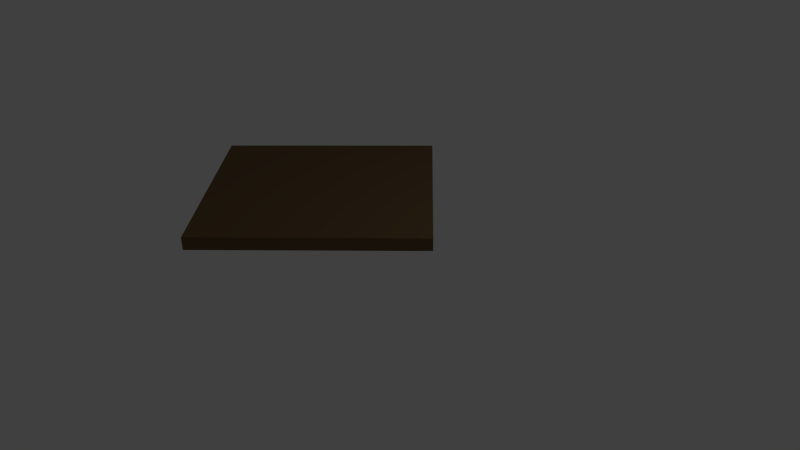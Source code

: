 # Source: ressourcesspot.blend  (saved by Blender 2.66.1; exported with 4.5.12 LTS)
import bpy
from mathutils import Matrix  # noqa: F401  (used for matrix-valued properties, if any)

bpy.ops.wm.read_factory_settings(use_empty=True)
scene = bpy.context.scene
scene.name = 'Scene'

# ---- collections
col_collection_1 = bpy.data.collections.new('Collection 1'); scene.collection.children.link(col_collection_1)

# ---- materials (node trees are filled in below, after node groups)
mat_material_001 = bpy.data.materials.new('Material.001')
mat_material_001.alpha_threshold = 0.0
mat_material_001.use_transparent_shadow = False
mat_material_001.diffuse_color = (0.1473, 0.09285, 0.04545, 1.0)
mat_material_001.roughness = 0.5
mat_material_001.line_color = (0.0, 0.0, 0.0, 1.0)

# ---- material node trees

# ---- world
world_world = bpy.data.worlds.new('World'); scene.world = world_world
world_world.color = (0.05088, 0.05088, 0.05088)
world_world.use_sun_shadow = False
world_world.sun_shadow_jitter_overblur = 0.0
world_world.cycles.sampling_method = 'MANUAL'
world_world.cycles.sample_map_resolution = 256

# ---- cameras
cam_camera = bpy.data.cameras.new('Camera')
cam_camera.clip_end = 100.0
cam_camera.lens = 35.0
cam_camera.sensor_width = 32.0
cam_camera.sensor_height = 18.0
cam_camera.ortho_scale = 7.314
cam_camera.dof.focus_distance = 0.0
cam_camera.dof.aperture_fstop = 128.0

# ---- lights
light_lamp = bpy.data.lights.new('Lamp', 'POINT')
light_lamp.transmission_factor = 0.0
light_lamp.cutoff_distance = 30.0
light_lamp.energy = 100.0
light_lamp.shadow_buffer_clip_start = 1.001
light_lamp.shadow_soft_size = 0.1
light_lamp.shadow_maximum_resolution = 0.006
light_lamp.use_absolute_resolution = True
light_lamp.cycles.use_multiple_importance_sampling = False

# ---- meshes
me_cylinder = bpy.data.meshes.new('Cylinder')
me_cylinder.from_pydata([(0.0, 0.4, -0.1), (0.0, 0.4, 0.1), (0.4, -1.748e-08, -0.1), (0.4, -1.748e-08, 0.1), (-3.497e-08, -0.4, -0.1), (-3.497e-08, -0.4, 0.1), (-0.4, 4.77e-09, -0.1), (-0.4, 4.77e-09, 0.1)], [], [(0, 1, 3, 2), (2, 3, 5, 4), (3, 1, 7, 5), (6, 7, 1, 0), (4, 5, 7, 6), (0, 2, 4, 6)])
me_cylinder.materials.append(mat_material_001)
me_cylinder.use_remesh_preserve_volume = False
me_cylinder.use_remesh_preserve_attributes = False
me_cylinder.use_mirror_vertex_groups = False
me_cylinder.update()

# ---- objects
ob_cylinder = bpy.data.objects.new('Cylinder', me_cylinder)
ob_lamp = bpy.data.objects.new('Lamp', light_lamp)
ob_camera = bpy.data.objects.new('Camera', cam_camera)

# ---- transforms, parenting, visibility, modifiers, constraints
ob_cylinder.location = (-0.5858, -0.3474, 0.7941)
ob_cylinder.scale = (5.0, 5.0, 0.8042)
ob_cylinder.lineart.crease_threshold = 0.0
ob_lamp.location = (4.076, 1.005, 5.904)
ob_lamp.rotation_euler = (0.6503, 0.05522, 1.866)
ob_lamp.lock_rotations_4d = False
ob_lamp.empty_display_type = 'ARROWS'
ob_lamp.color = (0.0, 0.0, 0.0, 0.0)
ob_lamp.lineart.crease_threshold = 0.0
ob_camera.location = (7.481, -6.508, 5.344)
ob_camera.rotation_euler = (1.109, 0.01082, 0.8149)
ob_camera.lock_rotations_4d = False
ob_camera.empty_display_type = 'ARROWS'
ob_camera.color = (0.0, 0.0, 0.0, 0.0)
ob_camera.display_type = 'WIRE'
ob_camera.lineart.crease_threshold = 0.0

# ---- collection membership
col_collection_1.objects.link(ob_cylinder)
col_collection_1.objects.link(ob_lamp)
col_collection_1.objects.link(ob_camera)

# ---- scene / render settings (as saved in the file)
scene.camera = ob_camera
scene.frame_start = 1; scene.frame_end = 250; scene.frame_set(1)
scene.render.engine = 'BLENDER_EEVEE_NEXT'
scene.render.image_settings.color_mode = 'RGB'
scene.render.image_settings.compression = 90
scene.render.resolution_percentage = 50
scene.render.dither_intensity = 0.0
scene.render.bake_margin = 2
scene.cycles.use_denoising = False
scene.cycles.samples = 10
scene.cycles.sampling_pattern = 'TABULATED_SOBOL'
scene.cycles.light_sampling_threshold = 0.0
scene.cycles.use_adaptive_sampling = False
scene.cycles.use_light_tree = False
scene.cycles.blur_glossy = 0.0
scene.cycles.volume_bounces = 1
scene.cycles.pixel_filter_type = 'GAUSSIAN'
scene.cycles.sample_clamp_indirect = 0.0
scene.view_settings.view_transform = 'Standard'
bpy.context.view_layer.update()
